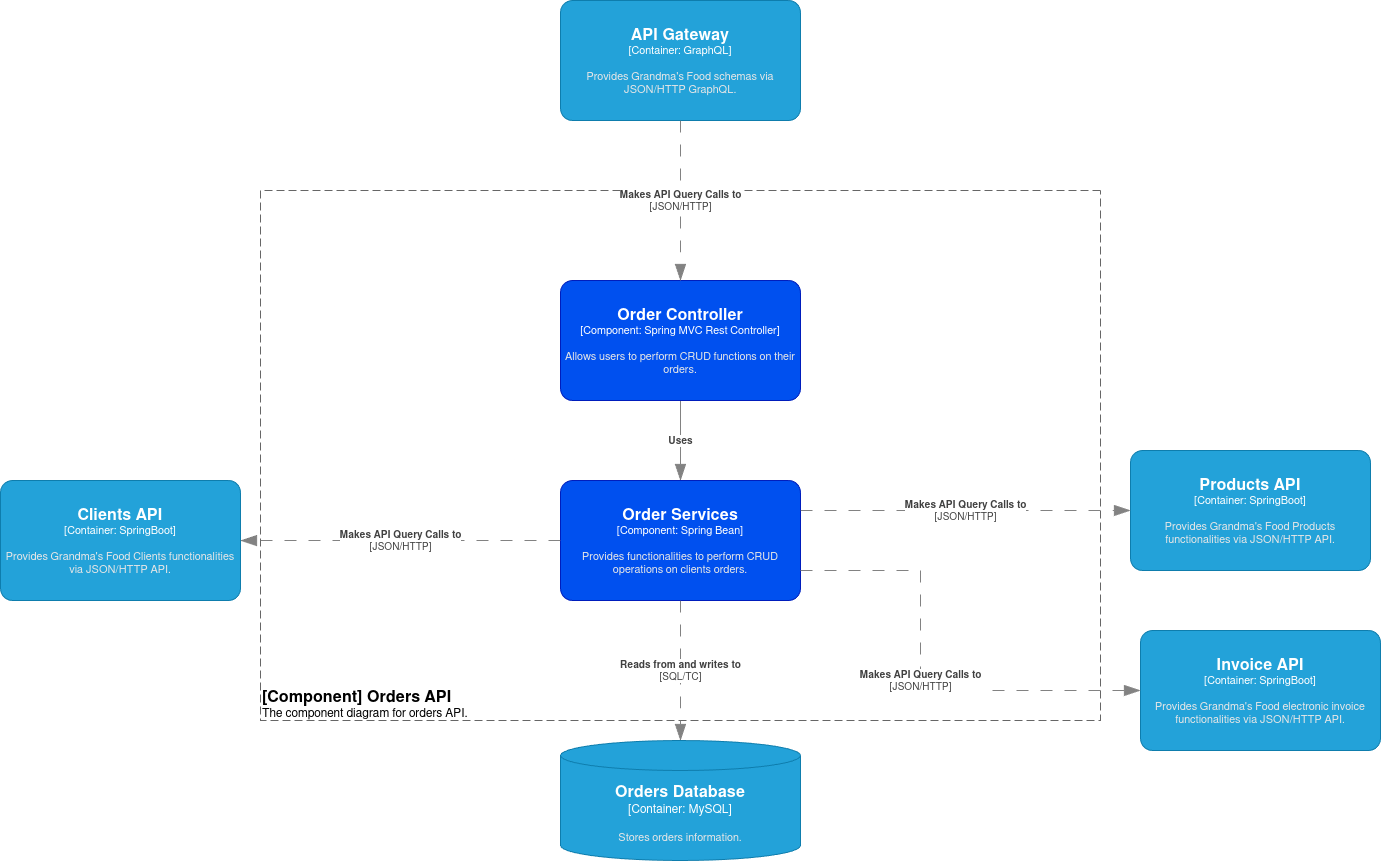

The diagram above was exported from draw.io. Its source (the exported page's mxGraphModel, read from the mxfile embedded in the PNG):
<mxGraphModel dx="2476" dy="790" grid="1" gridSize="10" guides="1" tooltips="1" connect="1" arrows="1" fold="1" page="1" pageScale="1" pageWidth="850" pageHeight="1100" math="0" shadow="0">
  <root>
    <mxCell id="0" />
    <mxCell id="1" parent="0" />
    <mxCell id="A2oN2auJKpkQbNrKeI2L-1" value="" style="swimlane;startSize=0;rounded=1;dashed=1;dashPattern=8 4;pointerEvents=0;strokeColor=#666666;align=left;verticalAlign=bottom;spacingTop=0;spacing=10;arcSize=11;fontFamily=Helvetica;fontSize=11;fontColor=#333333;labelBorderColor=none;labelBackgroundColor=none;fillColor=none;" parent="1" vertex="1">
      <mxGeometry x="180" y="270" width="840" height="530" as="geometry" />
    </mxCell>
    <object placeholders="1" c4Name="[Component] Orders API" c4Type="ContainerDiagramTitle" c4Description="The component diagram for orders API." label="&lt;font style=&quot;font-size: 16px&quot;&gt;&lt;b&gt;&lt;div style=&quot;text-align: left&quot;&gt;%c4Name%&lt;/div&gt;&lt;/b&gt;&lt;/font&gt;&lt;div style=&quot;text-align: left&quot;&gt;%c4Description%&lt;/div&gt;" id="A2oN2auJKpkQbNrKeI2L-2">
      <mxCell style="text;html=1;strokeColor=none;fillColor=none;align=left;verticalAlign=top;whiteSpace=wrap;rounded=0;metaEdit=1;allowArrows=0;resizable=1;rotatable=0;connectable=0;recursiveResize=0;expand=0;pointerEvents=0;points=[[0.25,0,0],[0.5,0,0],[0.75,0,0],[1,0.25,0],[1,0.5,0],[1,0.75,0],[0.75,1,0],[0.5,1,0],[0.25,1,0],[0,0.75,0],[0,0.5,0],[0,0.25,0]];" parent="A2oN2auJKpkQbNrKeI2L-1" vertex="1">
        <mxGeometry y="490" width="310" height="40" as="geometry" />
      </mxCell>
    </object>
    <object placeholders="1" c4Type="Relationship" c4Description="Uses" label="&lt;div style=&quot;text-align: left&quot;&gt;&lt;div style=&quot;text-align: center&quot;&gt;&lt;b&gt;%c4Description%&lt;/b&gt;&lt;/div&gt;" id="A2oN2auJKpkQbNrKeI2L-3">
      <mxCell style="endArrow=blockThin;html=1;fontSize=10;fontColor=#404040;strokeWidth=1;endFill=1;strokeColor=#828282;elbow=vertical;metaEdit=1;endSize=14;startSize=14;jumpStyle=arc;jumpSize=16;rounded=0;edgeStyle=orthogonalEdgeStyle;exitX=0.5;exitY=1;exitDx=0;exitDy=0;exitPerimeter=0;entryX=0.5;entryY=0;entryDx=0;entryDy=0;entryPerimeter=0;" parent="A2oN2auJKpkQbNrKeI2L-1" edge="1">
        <mxGeometry width="240" relative="1" as="geometry">
          <mxPoint x="420" y="210" as="sourcePoint" />
          <mxPoint x="420" y="290" as="targetPoint" />
        </mxGeometry>
      </mxCell>
    </object>
    <object placeholders="1" c4Name="Order Controller" c4Type="Component" c4Technology="Spring MVC Rest Controller" c4Description="Allows users to perform CRUD functions on their orders." label="&lt;font style=&quot;font-size: 16px&quot;&gt;&lt;b&gt;%c4Name%&lt;/b&gt;&lt;/font&gt;&lt;div&gt;[%c4Type%: %c4Technology%]&lt;/div&gt;&lt;br&gt;&lt;div&gt;&lt;font style=&quot;font-size: 11px&quot;&gt;&lt;font color=&quot;#E6E6E6&quot;&gt;%c4Description%&lt;/font&gt;&lt;/div&gt;" id="a6Rct1nsJahgfJdIbTcV-1">
      <mxCell style="rounded=1;whiteSpace=wrap;html=1;fontSize=11;labelBackgroundColor=none;fillColor=#0050ef;fontColor=#ffffff;align=center;arcSize=10;strokeColor=#001DBC;metaEdit=1;resizable=0;points=[[0.25,0,0],[0.5,0,0],[0.75,0,0],[1,0.25,0],[1,0.5,0],[1,0.75,0],[0.75,1,0],[0.5,1,0],[0.25,1,0],[0,0.75,0],[0,0.5,0],[0,0.25,0]];" parent="A2oN2auJKpkQbNrKeI2L-1" vertex="1">
        <mxGeometry x="300" y="90" width="240" height="120" as="geometry" />
      </mxCell>
    </object>
    <object placeholders="1" c4Name="Order Services" c4Type="Component" c4Technology="Spring Bean" c4Description="Provides functionalities to perform CRUD operations on clients orders." label="&lt;font style=&quot;font-size: 16px&quot;&gt;&lt;b&gt;%c4Name%&lt;/b&gt;&lt;/font&gt;&lt;div&gt;[%c4Type%: %c4Technology%]&lt;/div&gt;&lt;br&gt;&lt;div&gt;&lt;font style=&quot;font-size: 11px&quot;&gt;&lt;font color=&quot;#E6E6E6&quot;&gt;%c4Description%&lt;/font&gt;&lt;/div&gt;" id="a6Rct1nsJahgfJdIbTcV-2">
      <mxCell style="rounded=1;whiteSpace=wrap;html=1;fontSize=11;labelBackgroundColor=none;fillColor=#0050ef;fontColor=#ffffff;align=center;arcSize=10;strokeColor=#001DBC;metaEdit=1;resizable=0;points=[[0.25,0,0],[0.5,0,0],[0.75,0,0],[1,0.25,0],[1,0.5,0],[1,0.75,0],[0.75,1,0],[0.5,1,0],[0.25,1,0],[0,0.75,0],[0,0.5,0],[0,0.25,0]];" parent="A2oN2auJKpkQbNrKeI2L-1" vertex="1">
        <mxGeometry x="300" y="290" width="240" height="120" as="geometry" />
      </mxCell>
    </object>
    <object placeholders="1" c4Type="Relationship" c4Technology="SQL/TC" c4Description="Reads from and writes to" label="&lt;div style=&quot;text-align: left&quot;&gt;&lt;div style=&quot;text-align: center&quot;&gt;&lt;b&gt;%c4Description%&lt;/b&gt;&lt;/div&gt;&lt;div style=&quot;text-align: center&quot;&gt;[%c4Technology%]&lt;/div&gt;&lt;/div&gt;" id="A2oN2auJKpkQbNrKeI2L-6">
      <mxCell style="endArrow=blockThin;html=1;fontSize=10;fontColor=#404040;strokeWidth=1;endFill=1;strokeColor=#828282;elbow=vertical;metaEdit=1;endSize=14;startSize=14;jumpStyle=arc;jumpSize=16;rounded=0;edgeStyle=orthogonalEdgeStyle;exitX=0.5;exitY=1;exitDx=0;exitDy=0;exitPerimeter=0;dashed=1;dashPattern=12 12;entryX=0.5;entryY=0;entryDx=0;entryDy=0;entryPerimeter=0;" parent="1" edge="1">
        <mxGeometry width="240" relative="1" as="geometry">
          <mxPoint x="600" y="680" as="sourcePoint" />
          <mxPoint x="600" y="820" as="targetPoint" />
        </mxGeometry>
      </mxCell>
    </object>
    <object placeholders="1" c4Name="API Gateway" c4Type="Container" c4Technology="GraphQL" c4Description="Provides Grandma's Food schemas via JSON/HTTP GraphQL." label="&lt;font style=&quot;font-size: 16px&quot;&gt;&lt;b&gt;%c4Name%&lt;/b&gt;&lt;/font&gt;&lt;div&gt;[%c4Type%: %c4Technology%]&lt;/div&gt;&lt;br&gt;&lt;div&gt;&lt;font style=&quot;font-size: 11px&quot;&gt;&lt;font color=&quot;#E6E6E6&quot;&gt;%c4Description%&lt;/font&gt;&lt;/div&gt;" id="A2oN2auJKpkQbNrKeI2L-7">
      <mxCell style="rounded=1;whiteSpace=wrap;html=1;fontSize=11;labelBackgroundColor=none;fillColor=#23A2D9;fontColor=#ffffff;align=center;arcSize=10;strokeColor=#0E7DAD;metaEdit=1;resizable=0;points=[[0.25,0,0],[0.5,0,0],[0.75,0,0],[1,0.25,0],[1,0.5,0],[1,0.75,0],[0.75,1,0],[0.5,1,0],[0.25,1,0],[0,0.75,0],[0,0.5,0],[0,0.25,0]];" parent="1" vertex="1">
        <mxGeometry x="480" y="80" width="240" height="120" as="geometry" />
      </mxCell>
    </object>
    <object placeholders="1" c4Type="Relationship" c4Technology="JSON/HTTP" c4Description="Makes API Query Calls to" label="&lt;div style=&quot;text-align: left&quot;&gt;&lt;div style=&quot;text-align: center&quot;&gt;&lt;b&gt;%c4Description%&lt;/b&gt;&lt;/div&gt;&lt;div style=&quot;text-align: center&quot;&gt;[%c4Technology%]&lt;/div&gt;&lt;/div&gt;" id="A2oN2auJKpkQbNrKeI2L-8">
      <mxCell style="endArrow=blockThin;html=1;fontSize=10;fontColor=#404040;strokeWidth=1;endFill=1;strokeColor=#828282;elbow=vertical;metaEdit=1;endSize=14;startSize=14;jumpStyle=arc;jumpSize=16;rounded=0;edgeStyle=orthogonalEdgeStyle;exitX=0.5;exitY=1;exitDx=0;exitDy=0;exitPerimeter=0;dashed=1;dashPattern=12 12;entryX=0.5;entryY=0;entryDx=0;entryDy=0;entryPerimeter=0;" parent="1" source="A2oN2auJKpkQbNrKeI2L-7" edge="1">
        <mxGeometry width="240" relative="1" as="geometry">
          <mxPoint x="445" y="430" as="sourcePoint" />
          <mxPoint x="600" y="360" as="targetPoint" />
        </mxGeometry>
      </mxCell>
    </object>
    <object placeholders="1" c4Type="Orders Database" c4Container="Container" c4Technology="MySQL" c4Description="Stores orders information." label="&lt;font style=&quot;font-size: 16px&quot;&gt;&lt;b&gt;%c4Type%&lt;/b&gt;&lt;/font&gt;&lt;div&gt;[%c4Container%:&amp;nbsp;%c4Technology%]&lt;/div&gt;&lt;br&gt;&lt;div&gt;&lt;font style=&quot;font-size: 11px&quot;&gt;&lt;font color=&quot;#E6E6E6&quot;&gt;%c4Description%&lt;/font&gt;&lt;/div&gt;" id="a_-2IDHSSfezvG8XRLTS-1">
      <mxCell style="shape=cylinder3;size=15;whiteSpace=wrap;html=1;boundedLbl=1;rounded=0;labelBackgroundColor=none;fillColor=#23A2D9;fontSize=12;fontColor=#ffffff;align=center;strokeColor=#0E7DAD;metaEdit=1;points=[[0.5,0,0],[1,0.25,0],[1,0.5,0],[1,0.75,0],[0.5,1,0],[0,0.75,0],[0,0.5,0],[0,0.25,0]];resizable=0;" parent="1" vertex="1">
        <mxGeometry x="480" y="820" width="240" height="120" as="geometry" />
      </mxCell>
    </object>
    <object placeholders="1" c4Name="Clients API" c4Type="Container" c4Technology="SpringBoot" c4Description="Provides Grandma's Food Clients functionalities via JSON/HTTP API." label="&lt;font style=&quot;font-size: 16px&quot;&gt;&lt;b&gt;%c4Name%&lt;/b&gt;&lt;/font&gt;&lt;div&gt;[%c4Type%: %c4Technology%]&lt;/div&gt;&lt;br&gt;&lt;div&gt;&lt;font style=&quot;font-size: 11px&quot;&gt;&lt;font color=&quot;#E6E6E6&quot;&gt;%c4Description%&lt;/font&gt;&lt;/div&gt;" id="KtpcQhvT2byzH8Gm-IH7-1">
      <mxCell style="rounded=1;whiteSpace=wrap;html=1;fontSize=11;labelBackgroundColor=none;fillColor=#23A2D9;fontColor=#ffffff;align=center;arcSize=10;strokeColor=#0E7DAD;metaEdit=1;resizable=0;points=[[0.25,0,0],[0.5,0,0],[0.75,0,0],[1,0.25,0],[1,0.5,0],[1,0.75,0],[0.75,1,0],[0.5,1,0],[0.25,1,0],[0,0.75,0],[0,0.5,0],[0,0.25,0]];" parent="1" vertex="1">
        <mxGeometry x="-80" y="560" width="240" height="120" as="geometry" />
      </mxCell>
    </object>
    <object placeholders="1" c4Name="Products API" c4Type="Container" c4Technology="SpringBoot" c4Description="Provides Grandma's Food Products functionalities via JSON/HTTP API." label="&lt;font style=&quot;font-size: 16px&quot;&gt;&lt;b&gt;%c4Name%&lt;/b&gt;&lt;/font&gt;&lt;div&gt;[%c4Type%: %c4Technology%]&lt;/div&gt;&lt;br&gt;&lt;div&gt;&lt;font style=&quot;font-size: 11px&quot;&gt;&lt;font color=&quot;#E6E6E6&quot;&gt;%c4Description%&lt;/font&gt;&lt;/div&gt;" id="KtpcQhvT2byzH8Gm-IH7-2">
      <mxCell style="rounded=1;whiteSpace=wrap;html=1;fontSize=11;labelBackgroundColor=none;fillColor=#23A2D9;fontColor=#ffffff;align=center;arcSize=10;strokeColor=#0E7DAD;metaEdit=1;resizable=0;points=[[0.25,0,0],[0.5,0,0],[0.75,0,0],[1,0.25,0],[1,0.5,0],[1,0.75,0],[0.75,1,0],[0.5,1,0],[0.25,1,0],[0,0.75,0],[0,0.5,0],[0,0.25,0]];" parent="1" vertex="1">
        <mxGeometry x="1050" y="530" width="240" height="120" as="geometry" />
      </mxCell>
    </object>
    <object placeholders="1" c4Type="Relationship" c4Technology="JSON/HTTP" c4Description="Makes API Query Calls to" label="&lt;div style=&quot;text-align: left&quot;&gt;&lt;div style=&quot;text-align: center&quot;&gt;&lt;b&gt;%c4Description%&lt;/b&gt;&lt;/div&gt;&lt;div style=&quot;text-align: center&quot;&gt;[%c4Technology%]&lt;/div&gt;&lt;/div&gt;" id="ai_G-swUjlOk8tdfBVKM-1">
      <mxCell style="endArrow=blockThin;html=1;fontSize=10;fontColor=#404040;strokeWidth=1;endFill=1;strokeColor=#828282;elbow=vertical;metaEdit=1;endSize=14;startSize=14;jumpStyle=arc;jumpSize=16;rounded=0;edgeStyle=orthogonalEdgeStyle;exitX=0;exitY=0.5;exitDx=0;exitDy=0;exitPerimeter=0;dashed=1;dashPattern=12 12;entryX=1;entryY=0.5;entryDx=0;entryDy=0;entryPerimeter=0;" parent="1" source="a6Rct1nsJahgfJdIbTcV-2" target="KtpcQhvT2byzH8Gm-IH7-1" edge="1">
        <mxGeometry width="240" relative="1" as="geometry">
          <mxPoint x="610" y="210" as="sourcePoint" />
          <mxPoint x="610" y="370" as="targetPoint" />
        </mxGeometry>
      </mxCell>
    </object>
    <object placeholders="1" c4Type="Relationship" c4Technology="JSON/HTTP" c4Description="Makes API Query Calls to" label="&lt;div style=&quot;text-align: left&quot;&gt;&lt;div style=&quot;text-align: center&quot;&gt;&lt;b&gt;%c4Description%&lt;/b&gt;&lt;/div&gt;&lt;div style=&quot;text-align: center&quot;&gt;[%c4Technology%]&lt;/div&gt;&lt;/div&gt;" id="ai_G-swUjlOk8tdfBVKM-2">
      <mxCell style="endArrow=blockThin;html=1;fontSize=10;fontColor=#404040;strokeWidth=1;endFill=1;strokeColor=#828282;elbow=vertical;metaEdit=1;endSize=14;startSize=14;jumpStyle=arc;jumpSize=16;rounded=0;edgeStyle=orthogonalEdgeStyle;exitX=1;exitY=0.25;exitDx=0;exitDy=0;exitPerimeter=0;dashed=1;dashPattern=12 12;entryX=0;entryY=0.5;entryDx=0;entryDy=0;entryPerimeter=0;" parent="1" source="a6Rct1nsJahgfJdIbTcV-2" target="KtpcQhvT2byzH8Gm-IH7-2" edge="1">
        <mxGeometry x="-0.0023" width="240" relative="1" as="geometry">
          <mxPoint x="490" y="430" as="sourcePoint" />
          <mxPoint x="170" y="430" as="targetPoint" />
          <mxPoint as="offset" />
        </mxGeometry>
      </mxCell>
    </object>
    <object placeholders="1" c4Name="Invoice API" c4Type="Container" c4Technology="SpringBoot" c4Description="Provides Grandma's Food electronic invoice functionalities via JSON/HTTP API." label="&lt;font style=&quot;font-size: 16px&quot;&gt;&lt;b&gt;%c4Name%&lt;/b&gt;&lt;/font&gt;&lt;div&gt;[%c4Type%: %c4Technology%]&lt;/div&gt;&lt;br&gt;&lt;div&gt;&lt;font style=&quot;font-size: 11px&quot;&gt;&lt;font color=&quot;#E6E6E6&quot;&gt;%c4Description%&lt;/font&gt;&lt;/div&gt;" id="slp0by_LZ7WXclj_O1PU-1">
      <mxCell style="rounded=1;whiteSpace=wrap;html=1;fontSize=11;labelBackgroundColor=none;fillColor=#23A2D9;fontColor=#ffffff;align=center;arcSize=10;strokeColor=#0E7DAD;metaEdit=1;resizable=0;points=[[0.25,0,0],[0.5,0,0],[0.75,0,0],[1,0.25,0],[1,0.5,0],[1,0.75,0],[0.75,1,0],[0.5,1,0],[0.25,1,0],[0,0.75,0],[0,0.5,0],[0,0.25,0]];" vertex="1" parent="1">
        <mxGeometry x="1060" y="710" width="240" height="120" as="geometry" />
      </mxCell>
    </object>
    <object placeholders="1" c4Type="Relationship" c4Technology="JSON/HTTP" c4Description="Makes API Query Calls to" label="&lt;div style=&quot;text-align: left&quot;&gt;&lt;div style=&quot;text-align: center&quot;&gt;&lt;b&gt;%c4Description%&lt;/b&gt;&lt;/div&gt;&lt;div style=&quot;text-align: center&quot;&gt;[%c4Technology%]&lt;/div&gt;&lt;/div&gt;" id="slp0by_LZ7WXclj_O1PU-2">
      <mxCell style="endArrow=blockThin;html=1;fontSize=10;fontColor=#404040;strokeWidth=1;endFill=1;strokeColor=#828282;elbow=vertical;metaEdit=1;endSize=14;startSize=14;jumpStyle=arc;jumpSize=16;rounded=0;edgeStyle=orthogonalEdgeStyle;exitX=1;exitY=0.75;exitDx=0;exitDy=0;exitPerimeter=0;dashed=1;dashPattern=12 12;entryX=0;entryY=0.5;entryDx=0;entryDy=0;entryPerimeter=0;" edge="1" parent="1" target="slp0by_LZ7WXclj_O1PU-1" source="a6Rct1nsJahgfJdIbTcV-2">
        <mxGeometry width="240" relative="1" as="geometry">
          <mxPoint x="660" y="770" as="sourcePoint" />
          <mxPoint x="430" y="780" as="targetPoint" />
          <Array as="points">
            <mxPoint x="840" y="650" />
            <mxPoint x="840" y="770" />
          </Array>
          <mxPoint as="offset" />
        </mxGeometry>
      </mxCell>
    </object>
  </root>
</mxGraphModel>